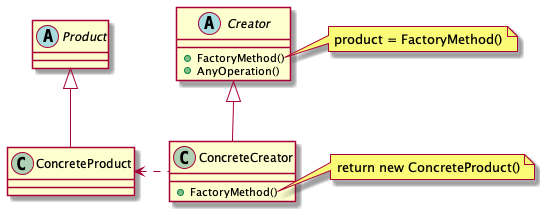

The diagram above was rendered by PlantUML. Its source (embedded in the PNG):
@startuml
together {
  abstract class Product
  class ConcreteProduct
  abstract class Creator
  class ConcreteCreator
}

ConcreteCreator .left.> ConcreteProduct
Product <|-- ConcreteProduct
Creator <|-- ConcreteCreator

abstract class Creator {
  +FactoryMethod()
  +AnyOperation()
}
class ConcreteCreator {
  +FactoryMethod()
}

note left of Creator::"FactoryMethod"
  product = FactoryMethod()
end note
note left of ConcreteCreator::"FactoryMethod"
  return new ConcreteProduct()
end note

@enduml